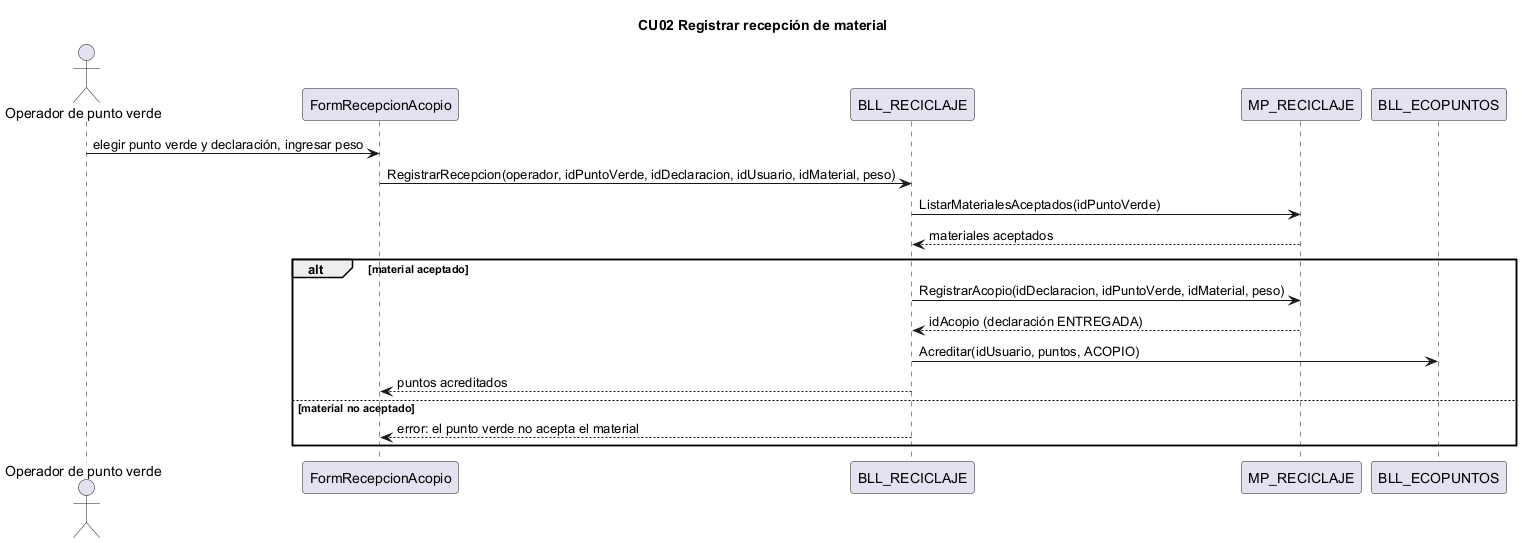

The diagram above was rendered by PlantUML. Its source (embedded in the PNG):
@startuml CU02
title CU02 Registrar recepción de material
actor "Operador de punto verde" as Op
participant "FormRecepcionAcopio" as IU
participant "BLL_RECICLAJE" as BLL
participant "MP_RECICLAJE" as DAL
participant "BLL_ECOPUNTOS" as EP
Op -> IU : elegir punto verde y declaración, ingresar peso
IU -> BLL : RegistrarRecepcion(operador, idPuntoVerde, idDeclaracion, idUsuario, idMaterial, peso)
BLL -> DAL : ListarMaterialesAceptados(idPuntoVerde)
DAL --> BLL : materiales aceptados
alt material aceptado
  BLL -> DAL : RegistrarAcopio(idDeclaracion, idPuntoVerde, idMaterial, peso)
  DAL --> BLL : idAcopio (declaración ENTREGADA)
  BLL -> EP : Acreditar(idUsuario, puntos, ACOPIO)
  BLL --> IU : puntos acreditados
else material no aceptado
  BLL --> IU : error: el punto verde no acepta el material
end
@enduml